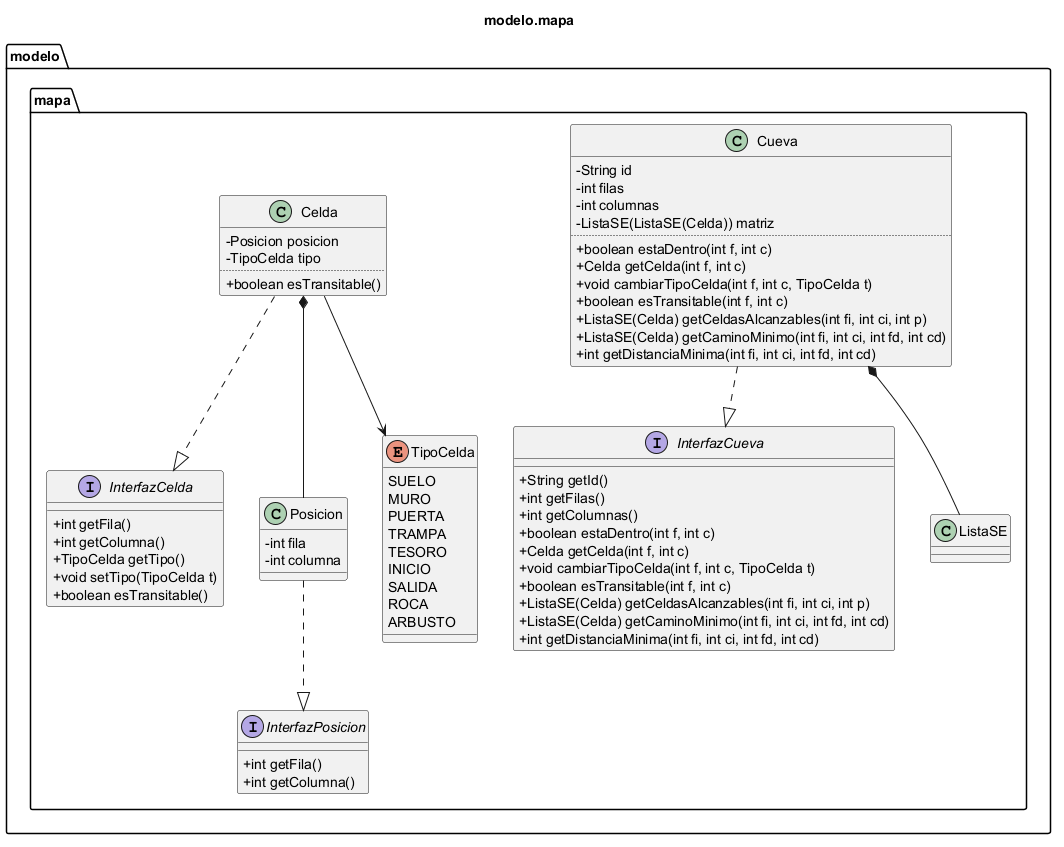

The diagram above was rendered by PlantUML. Its source (embedded in the PNG):
@startuml
title modelo.mapa

skinparam classAttributeIconSize 0
skinparam shadowing false

package "modelo.mapa" #FFFFFF {

  interface "InterfazCueva" as ICueva {
    + String getId()
    + int getFilas()
    + int getColumnas()
    + boolean estaDentro(int f, int c)
    + Celda getCelda(int f, int c)
    + void cambiarTipoCelda(int f, int c, TipoCelda t)
    + boolean esTransitable(int f, int c)
    + ListaSE(Celda) getCeldasAlcanzables(int fi, int ci, int p)
    + ListaSE(Celda) getCaminoMinimo(int fi, int ci, int fd, int cd)
    + int getDistanciaMinima(int fi, int ci, int fd, int cd)
  }

  class Cueva {
    - String id
    - int filas
    - int columnas
    - ListaSE(ListaSE(Celda)) matriz
    ..
    + boolean estaDentro(int f, int c)
    + Celda getCelda(int f, int c)
    + void cambiarTipoCelda(int f, int c, TipoCelda t)
    + boolean esTransitable(int f, int c)
    + ListaSE(Celda) getCeldasAlcanzables(int fi, int ci, int p)
    + ListaSE(Celda) getCaminoMinimo(int fi, int ci, int fd, int cd)
    + int getDistanciaMinima(int fi, int ci, int fd, int cd)
  }

  interface "InterfazCelda" as ICelda {
    + int getFila()
    + int getColumna()
    + TipoCelda getTipo()
    + void setTipo(TipoCelda t)
    + boolean esTransitable()
  }

  class Celda {
    - Posicion posicion
    - TipoCelda tipo
    ..
    + boolean esTransitable()
  }

  interface "InterfazPosicion" as IPosicion {
    + int getFila()
    + int getColumna()
  }

  class Posicion {
    - int fila
    - int columna
  }

  enum TipoCelda {
    SUELO
    MURO
    PUERTA
    TRAMPA
    TESORO
    INICIO
    SALIDA
    ROCA
    ARBUSTO
  }

  Cueva ..|> ICueva
  Cueva *-- ListaSE
  Celda ..|> ICelda
  Celda *-- Posicion
  Celda --> TipoCelda
  Posicion ..|> IPosicion
}
@enduml